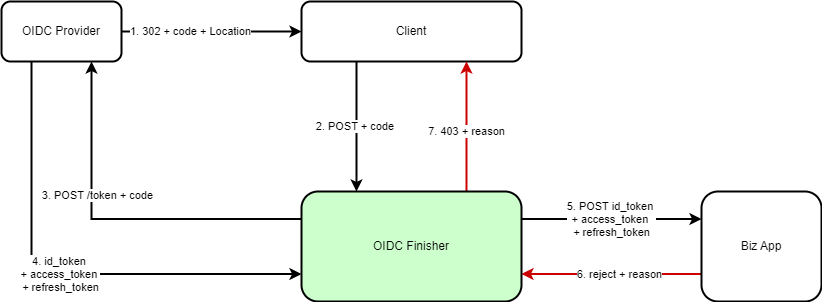

The diagram above was exported from draw.io. Its source (the exported page's mxGraphModel, read from the mxfile embedded in the PNG):
<mxGraphModel dx="1050" dy="629" grid="1" gridSize="10" guides="1" tooltips="1" connect="1" arrows="1" fold="1" page="1" pageScale="1" pageWidth="1100" pageHeight="850" math="0" shadow="0">
  <root>
    <mxCell id="MlhAcV5nYYf6k3hejoxH-0" />
    <mxCell id="MlhAcV5nYYf6k3hejoxH-1" parent="MlhAcV5nYYf6k3hejoxH-0" />
    <mxCell id="MlhAcV5nYYf6k3hejoxH-2" value="1. 302 + code + Location" style="edgeStyle=orthogonalEdgeStyle;rounded=0;orthogonalLoop=1;jettySize=auto;html=1;entryX=0;entryY=0.5;entryDx=0;entryDy=0;strokeWidth=2;" parent="MlhAcV5nYYf6k3hejoxH-1" source="MlhAcV5nYYf6k3hejoxH-4" target="MlhAcV5nYYf6k3hejoxH-6" edge="1">
      <mxGeometry x="-0.2222" relative="1" as="geometry">
        <mxPoint x="-1" as="offset" />
      </mxGeometry>
    </mxCell>
    <mxCell id="MlhAcV5nYYf6k3hejoxH-3" value="4. id_token&amp;nbsp;&lt;div&gt;+ access_token&amp;nbsp;&lt;/div&gt;&lt;div&gt;+ refresh_token&lt;/div&gt;" style="edgeStyle=orthogonalEdgeStyle;rounded=0;orthogonalLoop=1;jettySize=auto;html=1;exitX=0.25;exitY=1;exitDx=0;exitDy=0;entryX=0;entryY=0.75;entryDx=0;entryDy=0;strokeWidth=2;" parent="MlhAcV5nYYf6k3hejoxH-1" source="MlhAcV5nYYf6k3hejoxH-4" target="MlhAcV5nYYf6k3hejoxH-14" edge="1">
      <mxGeometry relative="1" as="geometry" />
    </mxCell>
    <mxCell id="MlhAcV5nYYf6k3hejoxH-4" value="OIDC Provider" style="rounded=1;whiteSpace=wrap;html=1;strokeWidth=2;" parent="MlhAcV5nYYf6k3hejoxH-1" vertex="1">
      <mxGeometry x="200" y="40" width="120" height="60" as="geometry" />
    </mxCell>
    <mxCell id="MlhAcV5nYYf6k3hejoxH-5" value="2. POST + code&amp;nbsp;" style="edgeStyle=orthogonalEdgeStyle;rounded=0;orthogonalLoop=1;jettySize=auto;html=1;entryX=0.25;entryY=0;entryDx=0;entryDy=0;exitX=0.25;exitY=1;exitDx=0;exitDy=0;strokeWidth=2;" parent="MlhAcV5nYYf6k3hejoxH-1" source="MlhAcV5nYYf6k3hejoxH-6" target="MlhAcV5nYYf6k3hejoxH-14" edge="1">
      <mxGeometry relative="1" as="geometry" />
    </mxCell>
    <mxCell id="MlhAcV5nYYf6k3hejoxH-6" value="Client" style="rounded=1;whiteSpace=wrap;html=1;strokeWidth=2;" parent="MlhAcV5nYYf6k3hejoxH-1" vertex="1">
      <mxGeometry x="500" y="40" width="220" height="60" as="geometry" />
    </mxCell>
    <mxCell id="MlhAcV5nYYf6k3hejoxH-7" style="edgeStyle=orthogonalEdgeStyle;rounded=0;orthogonalLoop=1;jettySize=auto;html=1;exitX=0;exitY=0.75;exitDx=0;exitDy=0;entryX=1;entryY=0.75;entryDx=0;entryDy=0;strokeWidth=2;strokeColor=#CC0000;" parent="MlhAcV5nYYf6k3hejoxH-1" source="MlhAcV5nYYf6k3hejoxH-9" target="MlhAcV5nYYf6k3hejoxH-14" edge="1">
      <mxGeometry relative="1" as="geometry" />
    </mxCell>
    <mxCell id="MlhAcV5nYYf6k3hejoxH-8" value="6. reject + reason" style="edgeLabel;html=1;align=center;verticalAlign=middle;resizable=0;points=[];" parent="MlhAcV5nYYf6k3hejoxH-7" vertex="1" connectable="0">
      <mxGeometry x="-0.0536" relative="1" as="geometry">
        <mxPoint x="2" as="offset" />
      </mxGeometry>
    </mxCell>
    <mxCell id="MlhAcV5nYYf6k3hejoxH-9" value="Biz App" style="rounded=1;whiteSpace=wrap;html=1;strokeWidth=2;" parent="MlhAcV5nYYf6k3hejoxH-1" vertex="1">
      <mxGeometry x="900" y="230" width="120" height="110" as="geometry" />
    </mxCell>
    <mxCell id="MlhAcV5nYYf6k3hejoxH-10" value="5. POST id_token&amp;nbsp;&lt;div&gt;+ access_token&amp;nbsp;&lt;/div&gt;&lt;div&gt;+ refresh_token&lt;/div&gt;" style="edgeStyle=orthogonalEdgeStyle;rounded=0;orthogonalLoop=1;jettySize=auto;html=1;exitX=1;exitY=0.25;exitDx=0;exitDy=0;entryX=0;entryY=0.25;entryDx=0;entryDy=0;strokeWidth=2;" parent="MlhAcV5nYYf6k3hejoxH-1" source="MlhAcV5nYYf6k3hejoxH-14" target="MlhAcV5nYYf6k3hejoxH-9" edge="1">
      <mxGeometry relative="1" as="geometry" />
    </mxCell>
    <mxCell id="MlhAcV5nYYf6k3hejoxH-11" style="edgeStyle=orthogonalEdgeStyle;rounded=0;orthogonalLoop=1;jettySize=auto;html=1;entryX=0.75;entryY=1;entryDx=0;entryDy=0;exitX=0;exitY=0.25;exitDx=0;exitDy=0;strokeWidth=2;" parent="MlhAcV5nYYf6k3hejoxH-1" source="MlhAcV5nYYf6k3hejoxH-14" target="MlhAcV5nYYf6k3hejoxH-4" edge="1">
      <mxGeometry relative="1" as="geometry" />
    </mxCell>
    <mxCell id="MlhAcV5nYYf6k3hejoxH-12" value="3. POST /token + code" style="edgeLabel;html=1;align=center;verticalAlign=middle;resizable=0;points=[];" parent="MlhAcV5nYYf6k3hejoxH-11" vertex="1" connectable="0">
      <mxGeometry x="0.273" y="-5" relative="1" as="geometry">
        <mxPoint as="offset" />
      </mxGeometry>
    </mxCell>
    <mxCell id="MlhAcV5nYYf6k3hejoxH-13" value="7. 403 + reason" style="edgeStyle=orthogonalEdgeStyle;rounded=0;orthogonalLoop=1;jettySize=auto;html=1;exitX=0.75;exitY=0;exitDx=0;exitDy=0;entryX=0.75;entryY=1;entryDx=0;entryDy=0;strokeWidth=2;strokeColor=#CC0000;" parent="MlhAcV5nYYf6k3hejoxH-1" source="MlhAcV5nYYf6k3hejoxH-14" target="MlhAcV5nYYf6k3hejoxH-6" edge="1">
      <mxGeometry x="-0.0769" relative="1" as="geometry">
        <mxPoint as="offset" />
      </mxGeometry>
    </mxCell>
    <mxCell id="MlhAcV5nYYf6k3hejoxH-14" value="OIDC Finisher" style="rounded=1;whiteSpace=wrap;html=1;strokeWidth=2;fillColor=#CCFFCC;" parent="MlhAcV5nYYf6k3hejoxH-1" vertex="1">
      <mxGeometry x="500" y="230" width="220" height="110" as="geometry" />
    </mxCell>
  </root>
</mxGraphModel>